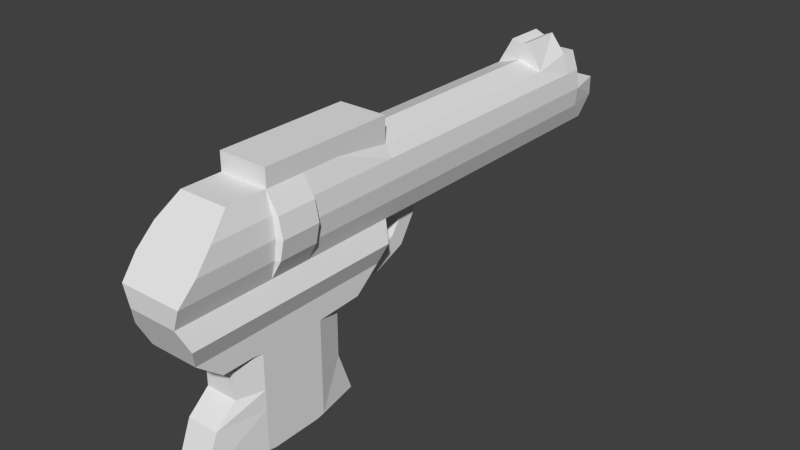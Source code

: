 # Source: w_blaster.blend  (saved by Blender 2.79.0; exported with 4.5.12 LTS)
import bpy
from mathutils import Matrix  # noqa: F401  (used for matrix-valued properties, if any)

bpy.ops.wm.read_factory_settings(use_empty=True)
scene = bpy.context.scene
scene.name = 'Scene'

# ---- collections
col_collection_1 = bpy.data.collections.new('Collection 1'); scene.collection.children.link(col_collection_1)

# ---- world
world_world = bpy.data.worlds.new('World'); scene.world = world_world
world_world.color = (0.05088, 0.05088, 0.05088)
world_world.use_sun_shadow = False
world_world.sun_shadow_jitter_overblur = 0.0
world_world.cycles.sampling_method = 'NONE'
world_world.cycles.sample_map_resolution = 256

# ---- meshes
me_cube_001 = bpy.data.meshes.new('Cube.001')
me_cube_001.from_pydata([(1.394, 1.0, -1.0), (1.394, -1.0, -1.0), (1.394, 1.0, 0.7954), (1.394, -1.0, 0.7954), (1.394, 3.993, -1.0), (1.394, 3.993, 0.7954), (1.394, 5.061, -1.0), (1.394, 5.061, 1.0), (1.394, 5.499, -1.0), (1.394, 5.499, 1.0), (1.394, -2.029, -1.0), (1.394, -2.029, 0.7954), (1.394, -3.517, -1.0), (1.394, -3.517, 1.0), (1.394, -5.556, -1.0), (1.394, -5.556, 1.0), (1.394, -8.073, -1.0), (1.394, -6.603, 1.0), (1.898, 1.0, 0.0), (1.898, -1.0, 0.0), (1.898, 3.993, 0.0), (1.898, 5.061, 0.0), (1.898, 5.499, 0.0), (1.898, -2.029, 0.0), (1.898, -3.517, 0.0), (2.258, -5.556, 0.0), (1.898, -7.636, 0.0), (1.769, 1.0, -0.5), (1.769, -1.0, -0.5), (1.769, 3.993, -0.5), (1.769, 5.061, -0.5), (1.769, 5.499, -0.5), (1.769, -2.029, -0.5), (1.769, -3.517, -0.5), (2.033, -5.556, -0.5), (1.769, -8.073, -0.5), (1.394, 6.032, -1.0), (1.394, 6.529, 0.0), (1.394, 6.529, -0.5), (0.5374, 3.993, 1.496), (0.5374, 5.061, 1.496), (1.394, -2.029, 1.461), (1.394, -3.517, 1.461), (1.394, -5.556, 1.461), (1.769, 1.0, 0.5), (1.769, -1.0, 0.5), (1.769, 3.993, 0.5), (1.769, 5.061, 0.5), (1.769, 5.499, 0.5), (1.769, -2.029, 0.5), (1.769, -3.517, 0.5), (2.033, -5.556, 0.5), (1.769, -7.173, 0.5), (1.394, -6.815, -1.0), (1.394, -6.08, 1.0), (1.898, -6.596, 0.0), (1.769, -6.815, -0.5), (1.769, -6.365, 0.5), (1.394, -4.536, -1.0), (1.394, -4.536, 1.0), (2.258, -4.536, 0.0), (2.033, -4.536, -0.5), (1.394, -4.536, 1.461), (2.033, -4.536, 0.5), (1.394, -5.602, -1.0), (1.394, -5.575, 1.0), (1.898, -5.594, 0.0), (1.769, -5.602, -0.5), (1.769, -5.586, 0.5), (1.394, -4.509, 1.0), (1.394, -4.509, 1.461), (1.394, -4.509, -1.0), (1.898, -4.509, 0.0), (1.769, -4.509, -0.5), (1.769, -4.509, 0.5), (1.394, -0.4978, -1.0), (1.394, -2.335, -2.017), (1.394, -3.647, -2.017), (1.394, -5.447, -2.017), (1.394, -7.668, -2.017), (1.394, -6.558, -2.017), (1.394, -4.547, -2.017), (1.394, -5.487, -2.017), (1.394, -4.523, -2.017), (1.394, -3.01, -2.557), (1.394, -3.993, -2.557), (1.394, -5.342, -2.557), (1.394, -7.005, -2.557), (1.394, -6.173, -2.557), (1.394, -4.667, -2.557), (1.394, -5.372, -2.557), (1.394, -4.649, -2.557), (0.9185, -3.457, -2.61), (1.394, -4.222, -2.61), (1.394, -5.272, -2.61), (0.9185, -6.567, -2.61), (1.394, -5.919, -2.61), (1.394, -4.747, -2.61), (1.394, -5.295, -2.61), (1.394, -4.733, -2.61), (0.9185, -3.457, -3.51), (1.394, -4.222, -3.51), (1.394, -5.272, -3.51), (0.9185, -6.567, -3.51), (1.394, -5.919, -3.51), (1.394, -4.747, -3.51), (1.394, -5.295, -3.51), (1.394, -4.733, -3.51), (0.9185, -3.457, -4.0), (1.394, -4.222, -4.0), (1.394, -5.272, -4.0), (0.9185, -7.136, -4.0), (1.394, -5.919, -4.0), (1.394, -4.747, -4.0), (1.394, -5.295, -4.0), (1.394, -4.733, -4.0), (0.9185, -3.059, -5.072), (1.394, -4.222, -5.072), (1.394, -5.272, -5.072), (0.9185, -7.56, -5.072), (1.394, -5.919, -5.072), (1.394, -4.747, -5.072), (1.394, -5.295, -5.072), (1.394, -4.733, -5.072), (0.9185, -3.202, -5.112), (1.394, -4.424, -5.112), (1.394, -5.233, -5.112), (0.9185, -7.321, -5.112), (1.394, -5.732, -5.112), (1.394, -4.828, -5.112), (1.394, -5.251, -5.112), (1.394, -4.817, -5.112), (0.2487, -3.528, -5.236), (0.983, -4.424, -5.236), (0.983, -5.233, -5.236), (0.2487, -6.995, -5.236), (0.983, -5.732, -5.236), (0.983, -4.828, -5.236), (0.983, -5.251, -5.236), (0.983, -4.817, -5.236), (0.0, 1.0, 1.0), (0.0, 1.0, -1.0), (0.0, -1.0, 1.0), (0.0, -1.0, -1.0), (0.0, 3.993, 1.0), (0.0, 3.993, -1.0), (0.0, 5.061, 1.0), (0.0, 5.061, -1.0), (0.0, 5.499, 1.0), (0.0, 5.499, -1.0), (0.0, -2.029, 1.0), (0.0, -5.556, 1.0), (0.0, -6.603, 1.0), (0.0, -8.073, -1.0), (0.0, 5.499, 0.0), (0.0, -7.636, 0.0), (0.0, -8.073, -0.5), (0.0, 6.032, -1.0), (0.0, 6.529, 0.0), (0.0, 6.529, -0.5), (0.0, 3.993, 1.392), (0.0, 5.061, 1.392), (0.0, -2.029, 1.461), (0.0, -3.517, 1.461), (0.0, -5.556, 1.461), (0.0, 5.499, 0.5), (0.0, -7.173, 0.5), (0.0, -6.08, 1.0), (0.0, -4.536, 1.461), (0.0, -5.575, 1.0), (0.0, -4.509, 1.461), (1.394, -0.4978, 0.7954), (0.0, -2.335, -2.017), (0.0, -7.668, -2.017), (0.0, -3.01, -2.557), (0.0, -7.005, -2.557), (0.0, -3.457, -2.61), (0.0, -6.567, -2.61), (0.0, -3.457, -3.51), (0.0, -6.567, -3.51), (0.0, -3.457, -4.0), (0.0, -7.136, -4.0), (0.0, -3.059, -5.072), (0.0, -7.56, -5.072), (0.0, -3.202, -5.112), (0.0, -7.321, -5.112), (0.0, -3.528, -5.236), (0.0, -4.424, -5.236), (0.0, -5.233, -5.236), (0.0, -6.995, -5.236), (0.0, -5.732, -5.236), (0.0, -4.828, -5.236), (0.0, -5.251, -5.236), (0.0, -4.817, -5.236), (0.0, -2.19, -1.544), (1.848, -4.542, -1.508), (1.848, -4.516, -1.508), (1.848, -7.87, -1.508), (1.848, -5.502, -1.508), (1.848, -5.545, -1.508), (1.848, -2.182, -1.508), (1.848, -6.686, -1.508), (1.848, -3.582, -1.508), (0.0, -7.87, -1.508), (0.0, -2.045, -1.02), (1.898, -0.4978, 0.0), (1.769, -0.4978, -0.5), (1.769, -0.4978, 0.5), (0.0, -0.4978, -1.0), (0.0, -0.4978, 1.0), (0.0, -1.088, -1.478), (0.54, -1.088, -1.478), (0.54, -0.5865, -1.507), (0.0, -0.5865, -1.507), (0.0, -1.346, -1.847), (0.54, -1.346, -1.847), (0.54, -1.026, -2.196), (0.0, -1.026, -2.196), (0.0, -1.916, -2.091), (0.5476, -1.916, -2.091), (0.5476, -1.915, -2.564), (0.0, -1.915, -2.564), (0.0, -3.082, -1.965), (0.5476, -3.082, -1.965), (0.5476, -3.081, -2.438), (0.0, -3.081, -2.438), (0.54, -0.4978, -1.0), (0.54, -1.0, -1.0)], [], [(206, 28, 1, 75), (45, 3, 11, 49), (208, 141, 0, 75), (144, 5, 39, 160), (27, 0, 4, 29), (140, 2, 5, 144), (29, 4, 6, 30), (30, 6, 8, 31), (146, 7, 9, 148), (13, 11, 41, 42), (49, 11, 13, 50), (57, 54, 17, 52), (69, 13, 42, 70), (63, 59, 15, 51), (207, 45, 19, 205), (28, 19, 23, 32), (44, 18, 20, 46), (46, 20, 21, 47), (165, 48, 22, 154), (47, 21, 22, 48), (32, 23, 24, 33), (56, 55, 26, 35), (61, 60, 25, 34), (205, 19, 28, 206), (18, 27, 29, 20), (20, 29, 30, 21), (37, 158, 154, 22), (21, 30, 31, 22), (1, 28, 32, 10), (10, 32, 33, 12), (53, 56, 35, 16), (58, 61, 34, 14), (38, 37, 22, 31), (36, 38, 31, 8), (158, 37, 38, 159), (160, 39, 40, 161), (5, 7, 40, 39), (151, 15, 43, 164), (19, 45, 49, 23), (23, 49, 50, 24), (55, 57, 52, 26), (60, 63, 51, 25), (171, 3, 45, 207), (2, 44, 46, 5), (5, 46, 47, 7), (148, 9, 48, 165), (7, 47, 48, 9), (68, 65, 54, 57), (67, 66, 55, 56), (64, 67, 56, 53), (66, 68, 57, 55), (1, 10, 204, 143), (15, 59, 62, 43), (74, 69, 59, 63), (73, 72, 60, 61), (71, 73, 61, 58), (72, 74, 63, 60), (51, 15, 65, 68), (34, 25, 66, 67), (14, 34, 67, 64), (25, 51, 68, 66), (59, 69, 70, 62), (196, 195, 81, 83), (50, 13, 69, 74), (33, 24, 72, 73), (12, 33, 73, 71), (24, 50, 74, 72), (10, 200, 194, 204), (82, 80, 88, 90), (83, 81, 89, 91), (78, 82, 90, 86), (198, 199, 82, 78), (18, 205, 206, 27), (199, 201, 80, 82), (201, 197, 79, 80), (195, 198, 78, 81), (202, 196, 83, 77), (200, 202, 77, 76), (90, 88, 96, 98), (91, 89, 97, 99), (174, 84, 92, 176), (76, 77, 85, 84), (172, 76, 84, 174), (77, 83, 91, 85), (80, 79, 87, 88), (81, 78, 86, 89), (99, 97, 105, 107), (176, 92, 100, 178), (94, 98, 106, 102), (86, 90, 98, 94), (85, 91, 99, 93), (88, 87, 95, 96), (89, 86, 94, 97), (84, 85, 93, 92), (106, 104, 112, 114), (107, 105, 113, 115), (178, 100, 108, 180), (98, 96, 104, 106), (92, 93, 101, 100), (93, 99, 107, 101), (96, 95, 103, 104), (97, 94, 102, 105), (115, 113, 121, 123), (180, 108, 116, 182), (110, 114, 122, 118), (102, 106, 114, 110), (104, 103, 111, 112), (105, 102, 110, 113), (100, 101, 109, 108), (101, 107, 115, 109), (182, 116, 124, 184), (118, 122, 130, 126), (122, 120, 128, 130), (114, 112, 120, 122), (109, 115, 123, 117), (112, 111, 119, 120), (113, 110, 118, 121), (108, 109, 117, 116), (130, 128, 136, 138), (131, 129, 137, 139), (184, 124, 132, 186), (123, 121, 129, 131), (121, 118, 126, 129), (116, 117, 125, 124), (117, 123, 131, 125), (120, 119, 127, 128), (191, 137, 134, 188), (186, 132, 133, 187), (190, 136, 135, 189), (192, 138, 136, 190), (193, 139, 137, 191), (188, 134, 138, 192), (187, 133, 139, 193), (126, 130, 138, 134), (125, 131, 139, 133), (128, 127, 135, 136), (129, 126, 134, 137), (124, 125, 133, 132), (171, 2, 140, 209), (0, 141, 145, 4), (6, 147, 149, 8), (4, 145, 147, 6), (3, 142, 150, 11), (197, 203, 173, 79), (35, 156, 153, 16), (54, 167, 152, 17), (52, 166, 155, 26), (26, 155, 156, 35), (8, 149, 157, 36), (159, 38, 36, 157), (7, 146, 161, 40), (41, 162, 163, 42), (62, 168, 164, 43), (11, 150, 162, 41), (17, 152, 166, 52), (65, 169, 167, 54), (70, 170, 168, 62), (15, 151, 169, 65), (42, 163, 170, 70), (87, 175, 177, 95), (79, 173, 175, 87), (95, 177, 179, 103), (103, 179, 181, 111), (111, 181, 183, 119), (119, 183, 185, 127), (127, 185, 189, 135), (200, 76, 172, 194), (71, 58, 195, 196), (14, 64, 199, 198), (3, 171, 209, 142), (64, 53, 201, 199), (53, 16, 197, 201), (58, 14, 198, 195), (12, 71, 196, 202), (10, 12, 202, 200), (16, 153, 203, 197), (2, 171, 207, 44), (44, 207, 205, 18), (227, 143, 210, 211), (27, 206, 75, 0), (213, 212, 216, 217), (226, 227, 211, 212), (208, 226, 212, 213), (217, 216, 220, 221), (212, 211, 215, 216), (211, 210, 214, 215), (219, 218, 222, 223), (216, 215, 219, 220), (215, 214, 218, 219), (221, 220, 224, 225), (220, 219, 223, 224), (75, 1, 227, 226)])
me_cube_001.use_remesh_preserve_volume = False
me_cube_001.use_remesh_preserve_attributes = False
me_cube_001.use_mirror_vertex_groups = False
me_cube_001.update()

# ---- objects
ob_cube = bpy.data.objects.new('Cube', me_cube_001)

# ---- transforms, parenting, visibility, modifiers, constraints
ob_cube.location = (0.0, 0.0, 0.0)
ob_cube.scale = (0.3128, 0.6837, 0.6837)
ob_cube.lineart.crease_threshold = 0.0
_m = ob_cube.modifiers.new('Mirror', 'MIRROR')
_m.use_clip = True

# ---- collection membership
col_collection_1.objects.link(ob_cube)

# ---- scene / render settings (as saved in the file)
scene.frame_start = 1; scene.frame_end = 250; scene.frame_set(1)
scene.render.engine = 'BLENDER_EEVEE_NEXT'
scene.render.resolution_percentage = 50
scene.render.dither_intensity = 0.0
scene.cycles.use_denoising = False
scene.cycles.samples = 10
scene.cycles.sampling_pattern = 'TABULATED_SOBOL'
scene.cycles.light_sampling_threshold = 0.0
scene.cycles.use_adaptive_sampling = False
scene.cycles.use_light_tree = False
scene.cycles.blur_glossy = 0.0
scene.cycles.volume_bounces = 1
scene.cycles.pixel_filter_type = 'GAUSSIAN'
scene.cycles.sample_clamp_indirect = 0.0
scene.view_settings.view_transform = 'Standard'
bpy.context.view_layer.update()

# ---- added for rendering (the .blend has no active camera and no usable light): camera, sun
cam_auto = bpy.data.cameras.new('AutoCamera')
cam_auto.lens = 50.0
cam_auto.sensor_width = 36.0
cam_auto.clip_end = 1000.0
ob_auto_camera = bpy.data.objects.new('AutoCamera', cam_auto)
scene.collection.objects.link(ob_auto_camera)
ob_auto_camera.location = (10.2548, -12.8336, 6.92566)
ob_auto_camera.rotation_euler = (1.09748, -7.21219e-08, 0.694738)
scene.camera = ob_auto_camera
light_auto_sun = bpy.data.lights.new('AutoSun', 'SUN')
light_auto_sun.energy = 3.0
light_auto_sun.angle = 0.0523599
ob_auto_sun = bpy.data.objects.new('AutoSun', light_auto_sun)
scene.collection.objects.link(ob_auto_sun)
ob_auto_sun.rotation_euler = (0.872665, 0.174533, 0.523599)
bpy.context.view_layer.update()
